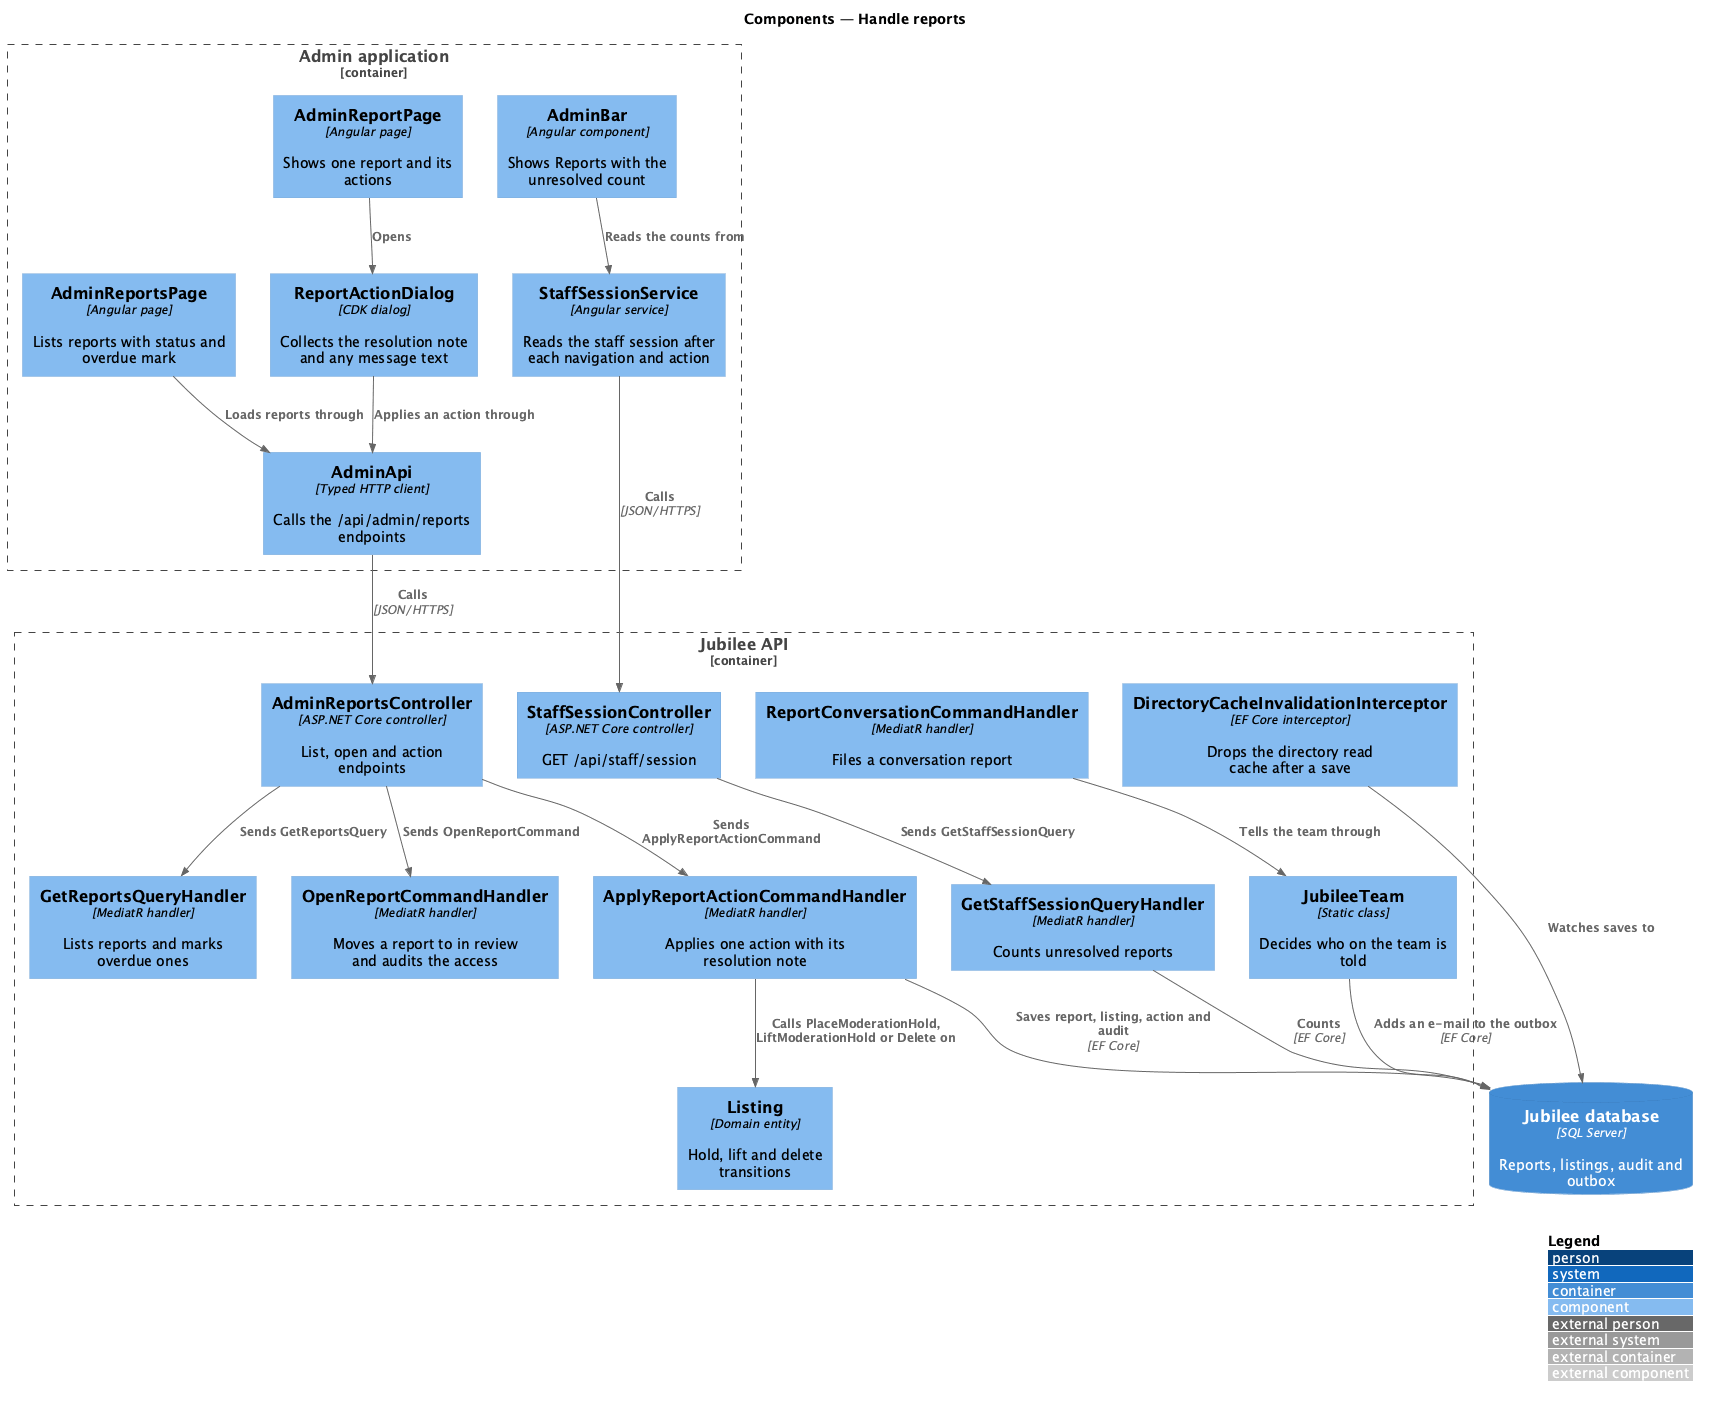

The diagram above was rendered by PlantUML. Its source (embedded in the PNG):
@startuml
!include <C4/C4_Component>
LAYOUT_WITH_LEGEND()
title Components — Handle reports
Container_Boundary(web, "Admin application") {
  Component(bar, "AdminBar", "Angular component", "Shows Reports with the unresolved count")
  Component(session, "StaffSessionService", "Angular service", "Reads the staff session after each navigation and action")
  Component(list, "AdminReportsPage", "Angular page", "Lists reports with status and overdue mark")
  Component(detail, "AdminReportPage", "Angular page", "Shows one report and its actions")
  Component(dialog, "ReportActionDialog", "CDK dialog", "Collects the resolution note and any message text")
  Component(client, "AdminApi", "Typed HTTP client", "Calls the /api/admin/reports endpoints")
}
Container_Boundary(api, "Jubilee API") {
  Component(ctrl, "AdminReportsController", "ASP.NET Core controller", "List, open and action endpoints")
  Component(sctrl, "StaffSessionController", "ASP.NET Core controller", "GET /api/staff/session")
  Component(sh, "GetStaffSessionQueryHandler", "MediatR handler", "Counts unresolved reports")
  Component(rh, "ReportConversationCommandHandler", "MediatR handler", "Files a conversation report")
  Component(team, "JubileeTeam", "Static class", "Decides who on the team is told")
  Component(lh, "GetReportsQueryHandler", "MediatR handler", "Lists reports and marks overdue ones")
  Component(oh, "OpenReportCommandHandler", "MediatR handler", "Moves a report to in review and audits the access")
  Component(ah, "ApplyReportActionCommandHandler", "MediatR handler", "Applies one action with its resolution note")
  Component(listing, "Listing", "Domain entity", "Hold, lift and delete transitions")
  Component(icpt, "DirectoryCacheInvalidationInterceptor", "EF Core interceptor", "Drops the directory read cache after a save")
}
ContainerDb(db, "Jubilee database", "SQL Server", "Reports, listings, audit and outbox")

Rel(bar, session, "Reads the counts from")
Rel(session, sctrl, "Calls", "JSON/HTTPS")
Rel(sctrl, sh, "Sends GetStaffSessionQuery")
Rel(list, client, "Loads reports through")
Rel(detail, dialog, "Opens")
Rel(dialog, client, "Applies an action through")
Rel(client, ctrl, "Calls", "JSON/HTTPS")
Rel(ctrl, lh, "Sends GetReportsQuery")
Rel(ctrl, oh, "Sends OpenReportCommand")
Rel(ctrl, ah, "Sends ApplyReportActionCommand")
Rel(rh, team, "Tells the team through")
Rel(team, db, "Adds an e-mail to the outbox", "EF Core")
Rel(ah, listing, "Calls PlaceModerationHold, LiftModerationHold or Delete on")
Rel(ah, db, "Saves report, listing, action and audit", "EF Core")
Rel(icpt, db, "Watches saves to")
Rel(sh, db, "Counts", "EF Core")
@enduml